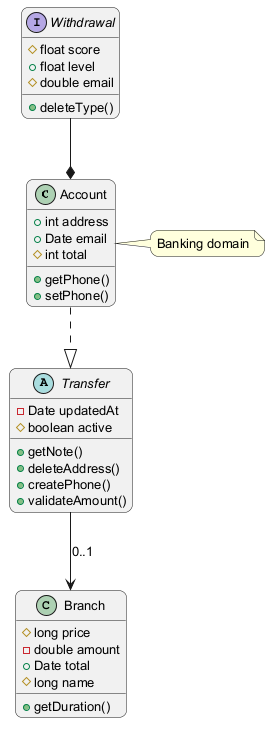

The diagram above was rendered by PlantUML. Its source (embedded in the PNG):
@startuml
skinparam backgroundColor #FFFFFF
skinparam roundCorner 15
skinparam defaultFontSize 13
class Account {
  +int address
  +Date email
  #int total
  +getPhone()
  +setPhone()
}
class Branch {
  #long price
  -double amount
  +Date total
  #long name
  +getDuration()
}
abstract class Transfer {
  -Date updatedAt
  #boolean active
  +getNote()
  +deleteAddress()
  +createPhone()
  +validateAmount()
}
interface Withdrawal {
  #float score
  +float level
  #double email
  +deleteType()
}
Account ..|> Transfer
Transfer --> Branch : "0..1"
Withdrawal --* Account
note right of Account : Banking domain
@enduml